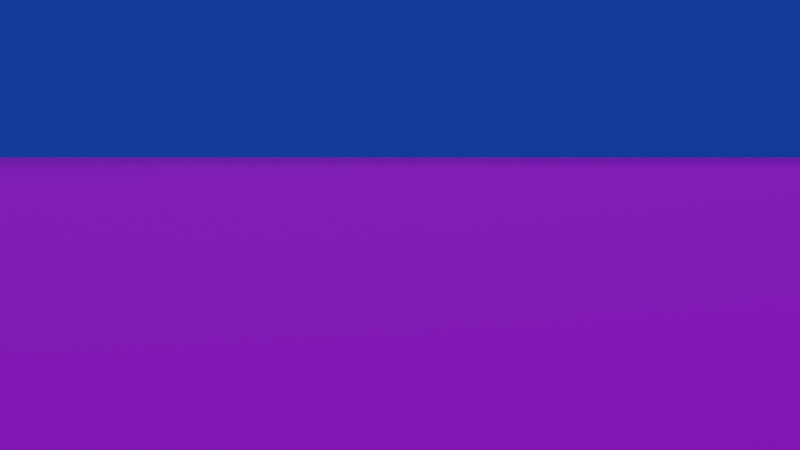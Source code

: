 # Source: generate_animations_bounce.blend  (saved by Blender 3.0.42; exported with 4.5.12 LTS)
import bpy
from mathutils import Matrix  # noqa: F401  (used for matrix-valued properties, if any)

bpy.ops.wm.read_factory_settings(use_empty=True)
scene = bpy.context.scene
scene.name = 'Scene'

# ---- collections
col_collection = bpy.data.collections.new('Collection'); scene.collection.children.link(col_collection)

# ---- images (referenced by path relative to the original .blend; pixels are not part of the script)
import os
ASSET_DIR = os.environ.get("B2B_ASSET_DIR", "")  # directory of the original .blend (textures are referenced by path, not embedded)
HERE = os.path.dirname(os.path.abspath(__file__))  # packed textures are extracted next to this script under _unpacked/

def load_image(name, relpath, width, height, colorspace="sRGB"):
    """Load a texture the original file referenced (path relative to the .blend, or extracted next to this script)."""
    p = next((c for c in (os.path.join(HERE, relpath), os.path.join(ASSET_DIR, relpath)) if relpath and os.path.exists(c)), "")
    if p:
        img = bpy.data.images.load(p, check_existing=True)
        img.name = name
    else:  # same state as the original file: an image datablock whose file is absent (Cycles renders it pink)
        img = bpy.data.images.new(name, width, height)
        img.source = "FILE"
        img.filepath = "//" + (relpath or name)
    img.colorspace_settings.name = colorspace
    return img
img_tcom_wood_oakveneer2_1k_albedo_tif = load_image('TCom_Wood_OakVeneer2_1K_albedo.tif', 'TCom_Wood_OakVeneer2_1K_albedo.tif', 1024, 1024, 'sRGB')
img_tcom_wood_oakveneer2_1k_normal_tif = load_image('TCom_Wood_OakVeneer2_1K_normal.tif', 'TCom_Wood_OakVeneer2_1K_normal.tif', 1024, 1024, 'sRGB')
img_tcom_wood_oakveneer2_1k_roughness_tif = load_image('TCom_Wood_OakVeneer2_1K_roughness.tif', 'TCom_Wood_OakVeneer2_1K_roughness.tif', 1024, 1024, 'sRGB')

# ---- materials (node trees are filled in below, after node groups)
mat_material = bpy.data.materials.new('Material')
mat_material.use_transparent_shadow = False

# ---- material node trees
mat_material.use_nodes = True; mat_material.node_tree.nodes.clear()
_N = mat_material.node_tree.nodes; _L = mat_material.node_tree.links
n0 = _N.new('ShaderNodeBsdfPrincipled'); n0.name = 'Principled BSDF'; n0.location = (10, 300)
n0.distribution = 'GGX'
n0.subsurface_method = 'RANDOM_WALK_SKIN'
n0.inputs[3].default_value = 1.45
n0.inputs[11].default_value = 1.423
n0.inputs[27].default_value = (0.0, 0.0, 0.0, 1.0)
n0.inputs[28].default_value = 1.0
n1 = _N.new('ShaderNodeOutputMaterial'); n1.name = 'Material Output'; n1.location = (300, 300)
n2 = _N.new('ShaderNodeTexImage'); n2.name = 'Image Texture'; n2.location = (-483, 216)
n2.image = img_tcom_wood_oakveneer2_1k_albedo_tif
n3 = _N.new('ShaderNodeMapping'); n3.name = 'Mapping'; n3.location = (-859, 151)
n3.inputs[3].default_value = (300.0, 300.0, 0.0)
n4 = _N.new('ShaderNodeTexCoord'); n4.name = 'Texture Coordinate'; n4.location = (-1074, 122)
n5 = _N.new('ShaderNodeTexImage'); n5.name = 'Image Texture.002'; n5.location = (-892, -535)
n5.image = img_tcom_wood_oakveneer2_1k_normal_tif
n6 = _N.new('ShaderNodeTexImage'); n6.name = 'Image Texture.001'; n6.location = (-878, -212)
n6.image = img_tcom_wood_oakveneer2_1k_roughness_tif
n7 = _N.new('ShaderNodeBump'); n7.name = 'Bump'; n7.location = (-355, -333)
n7.inputs[1].default_value = 1.0
n7.inputs[2].default_value = 1.0
_L.new(n0.outputs[0], n1.inputs[0])
_L.new(n2.outputs[0], n0.inputs[0])
_L.new(n3.outputs[0], n2.inputs[0])
_L.new(n4.outputs[2], n3.inputs[0])
_L.new(n4.outputs[2], n6.inputs[0])
_L.new(n4.outputs[2], n5.inputs[0])
_L.new(n5.outputs[0], n7.inputs[4])
_L.new(n6.outputs[0], n7.inputs[3])
_L.new(n7.outputs[0], n0.inputs[5])
_L.new(n6.outputs[1], n0.inputs[2])
n1.is_active_output = True

# ---- world
world_world = bpy.data.worlds.new('World'); scene.world = world_world
world_world.use_nodes = True; world_world.node_tree.nodes.clear()
_N = world_world.node_tree.nodes; _L = world_world.node_tree.links
n0 = _N.new('ShaderNodeOutputWorld'); n0.name = 'World Output'; n0.location = (300, 300)
n1 = _N.new('ShaderNodeBackground'); n1.name = 'Background'; n1.location = (10, 300)
n1.inputs[0].default_value = (0.01658, 0.107, 0.7955, 1.0)
n1.inputs[1].default_value = 0.4
_L.new(n1.outputs[0], n0.inputs[0])
n0.is_active_output = True
world_world.color = (0.05088, 0.05088, 0.05088)
world_world.use_sun_shadow = False
world_world.sun_shadow_jitter_overblur = 0.0

# ---- cameras
cam_camera = bpy.data.cameras.new('Camera')
cam_camera.ortho_scale = 7.314

# ---- lights
light_light = bpy.data.lights.new('Light', 'POINT')
light_light.transmission_factor = 0.0
light_light.energy = 0.0
light_light.shadow_soft_size = 0.1
light_light.shadow_maximum_resolution = 0.006
light_light.use_absolute_resolution = True
light_light_001 = bpy.data.lights.new('Light.001', 'SUN')
light_light_001.transmission_factor = 0.0
light_light_001.use_shadow = False
light_light_001.angle = 0.0
light_light_001.energy = 0.5
light_light_001.shadow_soft_size = 0.1
light_light_001.shadow_cascade_max_distance = 1000.0
light_light_002 = bpy.data.lights.new('Light.002', 'POINT')
light_light_002.transmission_factor = 0.0
light_light_002.energy = 4000.0
light_light_002.shadow_soft_size = 0.1
light_light_002.shadow_maximum_resolution = 0.006
light_light_002.use_absolute_resolution = True

# ---- meshes
me_plane = bpy.data.meshes.new('Plane')
me_plane.from_pydata([(-1.0, -1.0, 0.0), (1.0, -1.0, 0.0), (-1.0, 1.0, 0.0), (1.0, 1.0, 0.0)], [], [(0, 1, 3, 2)])
_uv = me_plane.uv_layers.new(name='UVMap')
_uv.uv.foreach_set('vector', [0.0, 0.0, 1.0, 0.0, 1.0, 1.0, 0.0, 1.0])
me_plane.materials.append(mat_material)
me_plane.use_remesh_fix_poles = True
me_plane.use_remesh_preserve_attributes = False
me_plane.update()

# ---- objects
ob_light = bpy.data.objects.new('Light', light_light)
ob_camera = bpy.data.objects.new('Camera', cam_camera)
ob_light_001 = bpy.data.objects.new('Light.001', light_light_001)
ob_light_002 = bpy.data.objects.new('Light.002', light_light_002)
ob_plane = bpy.data.objects.new('Plane', me_plane)

# ---- transforms, parenting, visibility, modifiers, constraints
ob_light.location = (7.0, -5.0, 7.0)
ob_light.rotation_euler = (0.6503, 0.05522, 1.866)
ob_light.lock_rotations_4d = False
ob_light.empty_display_type = 'ARROWS'
ob_light.color = (0.0, 0.0, 0.0, 0.0)
ob_light.lineart.crease_threshold = 0.0
ob_camera.location = (-0.5, 0.0, -0.04026)
ob_camera.rotation_euler = (1.51, 0.0, 4.712)
ob_camera.lock_rotations_4d = False
ob_camera.empty_display_type = 'ARROWS'
ob_camera.color = (0.0, 0.0, 0.0, 0.0)
ob_camera.display_type = 'WIRE'
ob_camera.lineart.crease_threshold = 0.0
ob_light_001.location = (0.0, 0.0, 3000.0)
ob_light_001.rotation_euler = (0.6503, 0.05522, 1.866)
ob_light_001.lock_rotations_4d = False
ob_light_001.empty_display_type = 'ARROWS'
ob_light_001.color = (0.0, 0.0, 0.0, 0.0)
ob_light_001.lineart.crease_threshold = 0.0
ob_light_002.location = (15.0, -10.0, 30.0)
ob_light_002.rotation_euler = (0.6503, 0.05522, 1.866)
ob_light_002.lock_rotations_4d = False
ob_light_002.empty_display_type = 'ARROWS'
ob_light_002.color = (0.0, 0.0, 0.0, 0.0)
ob_light_002.lineart.crease_threshold = 0.0
ob_plane.location = (0.0, 0.0, -0.2)
ob_plane.scale = (1000.0, 1000.0, 1000.0)

# ---- collection membership
col_collection.objects.link(ob_light)
col_collection.objects.link(ob_camera)
col_collection.objects.link(ob_light_001)
col_collection.objects.link(ob_light_002)
col_collection.objects.link(ob_plane)

# ---- scene / render settings (as saved in the file)
scene.camera = ob_camera
scene.frame_start = 0; scene.frame_end = 240; scene.frame_set(50)
scene.render.engine = 'BLENDER_EEVEE_NEXT'
scene.render.image_settings.compression = 100
scene.cycles.samples = 20
scene.cycles.sampling_pattern = 'TABULATED_SOBOL'
scene.cycles.use_adaptive_sampling = False
scene.cycles.use_light_tree = False
scene.eevee.taa_render_samples = 16
scene.eevee.use_gtao = True
scene.view_settings.view_transform = 'Standard'
bpy.context.view_layer.update()
